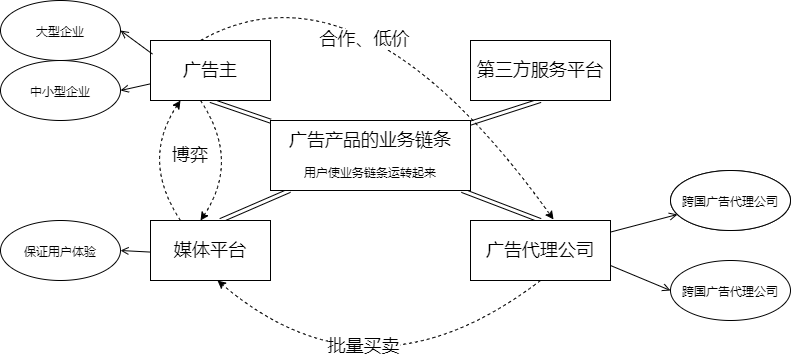

The diagram above was exported from draw.io. Its source (the exported page's mxGraphModel, read from the mxfile embedded in the PNG):
<mxGraphModel dx="782" dy="514" grid="1" gridSize="10" guides="1" tooltips="1" connect="1" arrows="1" fold="1" page="1" pageScale="1" pageWidth="827" pageHeight="1169" math="0" shadow="0">
  <root>
    <mxCell id="0" />
    <mxCell id="1" parent="0" />
    <mxCell id="Sz4i2vICpTw92tHPscwG-2" style="rounded=0;orthogonalLoop=1;jettySize=auto;html=1;fontSize=18;shape=link;" edge="1" parent="1" source="Sz4i2vICpTw92tHPscwG-1">
      <mxGeometry relative="1" as="geometry">
        <mxPoint x="230" y="190" as="targetPoint" />
      </mxGeometry>
    </mxCell>
    <mxCell id="Sz4i2vICpTw92tHPscwG-6" style="edgeStyle=none;shape=link;rounded=0;orthogonalLoop=1;jettySize=auto;html=1;entryX=0.5;entryY=1;entryDx=0;entryDy=0;fontSize=11;" edge="1" parent="1" source="Sz4i2vICpTw92tHPscwG-1" target="Sz4i2vICpTw92tHPscwG-4">
      <mxGeometry relative="1" as="geometry" />
    </mxCell>
    <mxCell id="Sz4i2vICpTw92tHPscwG-7" style="edgeStyle=none;shape=link;rounded=0;orthogonalLoop=1;jettySize=auto;html=1;entryX=0.5;entryY=0;entryDx=0;entryDy=0;fontSize=11;" edge="1" parent="1" source="Sz4i2vICpTw92tHPscwG-1" target="Sz4i2vICpTw92tHPscwG-5">
      <mxGeometry relative="1" as="geometry" />
    </mxCell>
    <mxCell id="Sz4i2vICpTw92tHPscwG-8" style="edgeStyle=none;shape=link;rounded=0;orthogonalLoop=1;jettySize=auto;html=1;fontSize=11;" edge="1" parent="1" source="Sz4i2vICpTw92tHPscwG-1">
      <mxGeometry relative="1" as="geometry">
        <mxPoint x="240" y="310" as="targetPoint" />
      </mxGeometry>
    </mxCell>
    <mxCell id="Sz4i2vICpTw92tHPscwG-1" value="&lt;font&gt;&lt;span style=&quot;font-size: 18px&quot;&gt;广告产品的业务链条&lt;br&gt;&lt;/span&gt;&lt;br&gt;&lt;font style=&quot;font-size: 11px&quot;&gt;用户使业务链条运转起来&lt;/font&gt;&lt;br&gt;&lt;/font&gt;" style="rounded=0;whiteSpace=wrap;html=1;" vertex="1" parent="1">
      <mxGeometry x="290" y="210" width="200" height="70" as="geometry" />
    </mxCell>
    <mxCell id="Sz4i2vICpTw92tHPscwG-31" style="edgeStyle=none;rounded=0;orthogonalLoop=1;jettySize=auto;html=1;entryX=1;entryY=0.5;entryDx=0;entryDy=0;fontSize=11;endArrow=open;endFill=0;" edge="1" parent="1" source="Sz4i2vICpTw92tHPscwG-3" target="Sz4i2vICpTw92tHPscwG-30">
      <mxGeometry relative="1" as="geometry" />
    </mxCell>
    <mxCell id="Sz4i2vICpTw92tHPscwG-3" value="广告主" style="rounded=0;whiteSpace=wrap;html=1;fontSize=18;" vertex="1" parent="1">
      <mxGeometry x="170" y="130" width="120" height="60" as="geometry" />
    </mxCell>
    <mxCell id="Sz4i2vICpTw92tHPscwG-4" value="第三方服务平台" style="rounded=0;whiteSpace=wrap;html=1;fontSize=18;" vertex="1" parent="1">
      <mxGeometry x="490" y="130" width="140" height="60" as="geometry" />
    </mxCell>
    <mxCell id="Sz4i2vICpTw92tHPscwG-20" value="" style="edgeStyle=none;rounded=0;orthogonalLoop=1;jettySize=auto;html=1;fontSize=18;endArrow=open;endFill=0;" edge="1" parent="1" source="Sz4i2vICpTw92tHPscwG-5" target="Sz4i2vICpTw92tHPscwG-19">
      <mxGeometry relative="1" as="geometry" />
    </mxCell>
    <mxCell id="Sz4i2vICpTw92tHPscwG-5" value="广告代理公司" style="rounded=0;whiteSpace=wrap;html=1;fontSize=18;" vertex="1" parent="1">
      <mxGeometry x="490" y="310" width="140" height="60" as="geometry" />
    </mxCell>
    <mxCell id="Sz4i2vICpTw92tHPscwG-9" value="&lt;font style=&quot;font-size: 18px&quot;&gt;媒体平台&lt;/font&gt;" style="rounded=0;whiteSpace=wrap;html=1;fontSize=11;" vertex="1" parent="1">
      <mxGeometry x="170" y="310" width="120" height="60" as="geometry" />
    </mxCell>
    <mxCell id="Sz4i2vICpTw92tHPscwG-11" value="" style="curved=1;endArrow=classic;html=1;rounded=0;fontSize=18;entryX=0.25;entryY=1;entryDx=0;entryDy=0;dashed=1;exitX=0.25;exitY=0;exitDx=0;exitDy=0;" edge="1" parent="1" source="Sz4i2vICpTw92tHPscwG-9" target="Sz4i2vICpTw92tHPscwG-3">
      <mxGeometry width="50" height="50" relative="1" as="geometry">
        <mxPoint x="110" y="280" as="sourcePoint" />
        <mxPoint x="160" y="230" as="targetPoint" />
        <Array as="points">
          <mxPoint x="160" y="250" />
        </Array>
      </mxGeometry>
    </mxCell>
    <mxCell id="Sz4i2vICpTw92tHPscwG-12" value="" style="curved=1;endArrow=classic;html=1;rounded=0;fontSize=18;entryX=0.25;entryY=1;entryDx=0;entryDy=0;dashed=1;exitX=0.25;exitY=0;exitDx=0;exitDy=0;" edge="1" parent="1">
      <mxGeometry width="50" height="50" relative="1" as="geometry">
        <mxPoint x="220" y="190" as="sourcePoint" />
        <mxPoint x="220" y="310" as="targetPoint" />
        <Array as="points">
          <mxPoint x="260" y="250" />
        </Array>
      </mxGeometry>
    </mxCell>
    <mxCell id="Sz4i2vICpTw92tHPscwG-14" value="博弈" style="text;html=1;strokeColor=none;fillColor=none;align=center;verticalAlign=middle;whiteSpace=wrap;rounded=0;fontSize=18;" vertex="1" parent="1">
      <mxGeometry x="180" y="230" width="60" height="30" as="geometry" />
    </mxCell>
    <mxCell id="Sz4i2vICpTw92tHPscwG-15" value="" style="curved=1;endArrow=classic;html=1;rounded=0;fontSize=18;entryX=0.593;entryY=-0.017;entryDx=0;entryDy=0;dashed=1;exitX=0.25;exitY=0;exitDx=0;exitDy=0;entryPerimeter=0;" edge="1" parent="1" target="Sz4i2vICpTw92tHPscwG-5">
      <mxGeometry width="50" height="50" relative="1" as="geometry">
        <mxPoint x="220" y="130" as="sourcePoint" />
        <mxPoint x="220" y="10" as="targetPoint" />
        <Array as="points">
          <mxPoint x="380" y="40" />
        </Array>
      </mxGeometry>
    </mxCell>
    <mxCell id="Sz4i2vICpTw92tHPscwG-17" value="合作、低价" style="edgeLabel;html=1;align=center;verticalAlign=middle;resizable=0;points=[];fontSize=18;" vertex="1" connectable="0" parent="Sz4i2vICpTw92tHPscwG-15">
      <mxGeometry x="0.0008" y="-49" relative="1" as="geometry">
        <mxPoint y="-1" as="offset" />
      </mxGeometry>
    </mxCell>
    <mxCell id="Sz4i2vICpTw92tHPscwG-16" value="" style="curved=1;endArrow=classic;html=1;rounded=0;fontSize=18;entryX=0.5;entryY=1;entryDx=0;entryDy=0;dashed=1;exitX=0.5;exitY=1;exitDx=0;exitDy=0;" edge="1" parent="1" source="Sz4i2vICpTw92tHPscwG-5">
      <mxGeometry width="50" height="50" relative="1" as="geometry">
        <mxPoint x="590.02" y="548.98" as="sourcePoint" />
        <mxPoint x="237" y="370" as="targetPoint" />
        <Array as="points">
          <mxPoint x="390" y="500" />
        </Array>
      </mxGeometry>
    </mxCell>
    <mxCell id="Sz4i2vICpTw92tHPscwG-18" value="批量买卖" style="edgeLabel;html=1;align=center;verticalAlign=middle;resizable=0;points=[];fontSize=18;" vertex="1" connectable="0" parent="Sz4i2vICpTw92tHPscwG-16">
      <mxGeometry x="0.2609" y="-44" relative="1" as="geometry">
        <mxPoint y="-1" as="offset" />
      </mxGeometry>
    </mxCell>
    <mxCell id="Sz4i2vICpTw92tHPscwG-19" value="&lt;font style=&quot;font-size: 11px&quot;&gt;跨国广告代理公司&lt;/font&gt;" style="ellipse;whiteSpace=wrap;html=1;fontSize=18;rounded=0;" vertex="1" parent="1">
      <mxGeometry x="690" y="260" width="120" height="60" as="geometry" />
    </mxCell>
    <mxCell id="Sz4i2vICpTw92tHPscwG-21" value="&lt;font style=&quot;font-size: 11px&quot;&gt;跨国广告代理公司&lt;/font&gt;" style="ellipse;whiteSpace=wrap;html=1;fontSize=18;rounded=0;" vertex="1" parent="1">
      <mxGeometry x="690" y="350" width="120" height="60" as="geometry" />
    </mxCell>
    <mxCell id="Sz4i2vICpTw92tHPscwG-22" value="" style="rounded=0;orthogonalLoop=1;jettySize=auto;html=1;fontSize=18;endArrow=open;endFill=0;entryX=0;entryY=0.5;entryDx=0;entryDy=0;exitX=1;exitY=0.75;exitDx=0;exitDy=0;" edge="1" parent="1" source="Sz4i2vICpTw92tHPscwG-5" target="Sz4i2vICpTw92tHPscwG-21">
      <mxGeometry relative="1" as="geometry">
        <mxPoint x="640" y="331.57894736842104" as="sourcePoint" />
        <mxPoint x="706.9049066570774" y="313.9723929849797" as="targetPoint" />
      </mxGeometry>
    </mxCell>
    <mxCell id="Sz4i2vICpTw92tHPscwG-23" value="&lt;font style=&quot;font-size: 11px&quot;&gt;跨国广告代理公司&lt;/font&gt;" style="ellipse;whiteSpace=wrap;html=1;fontSize=18;rounded=0;" vertex="1" parent="1">
      <mxGeometry x="690" y="260" width="120" height="60" as="geometry" />
    </mxCell>
    <mxCell id="Sz4i2vICpTw92tHPscwG-24" value="" style="edgeStyle=none;rounded=0;orthogonalLoop=1;jettySize=auto;html=1;fontSize=18;endArrow=open;endFill=0;entryX=1;entryY=0.5;entryDx=0;entryDy=0;" edge="1" parent="1" target="Sz4i2vICpTw92tHPscwG-25">
      <mxGeometry relative="1" as="geometry">
        <mxPoint x="170" y="341.57894736842104" as="sourcePoint" />
        <mxPoint x="236.9049066570774" y="323.9723929849797" as="targetPoint" />
      </mxGeometry>
    </mxCell>
    <mxCell id="Sz4i2vICpTw92tHPscwG-25" value="&lt;font style=&quot;font-size: 11px&quot;&gt;保证用户体验&lt;/font&gt;" style="ellipse;whiteSpace=wrap;html=1;fontSize=18;rounded=0;" vertex="1" parent="1">
      <mxGeometry x="20" y="310" width="120" height="60" as="geometry" />
    </mxCell>
    <mxCell id="Sz4i2vICpTw92tHPscwG-28" value="" style="edgeStyle=none;rounded=0;orthogonalLoop=1;jettySize=auto;html=1;fontSize=18;endArrow=open;endFill=0;entryX=1;entryY=0.5;entryDx=0;entryDy=0;" edge="1" parent="1" target="Sz4i2vICpTw92tHPscwG-29">
      <mxGeometry relative="1" as="geometry">
        <mxPoint x="172" y="143.57894736842104" as="sourcePoint" />
        <mxPoint x="238.9049066570774" y="125.9723929849797" as="targetPoint" />
      </mxGeometry>
    </mxCell>
    <mxCell id="Sz4i2vICpTw92tHPscwG-29" value="&lt;font style=&quot;font-size: 11px&quot;&gt;大型企业&lt;/font&gt;" style="ellipse;whiteSpace=wrap;html=1;fontSize=18;rounded=0;" vertex="1" parent="1">
      <mxGeometry x="20" y="90" width="120" height="60" as="geometry" />
    </mxCell>
    <mxCell id="Sz4i2vICpTw92tHPscwG-30" value="&lt;font style=&quot;font-size: 11px&quot;&gt;中小型企业&lt;/font&gt;" style="ellipse;whiteSpace=wrap;html=1;fontSize=18;rounded=0;" vertex="1" parent="1">
      <mxGeometry x="20" y="150" width="120" height="60" as="geometry" />
    </mxCell>
  </root>
</mxGraphModel>